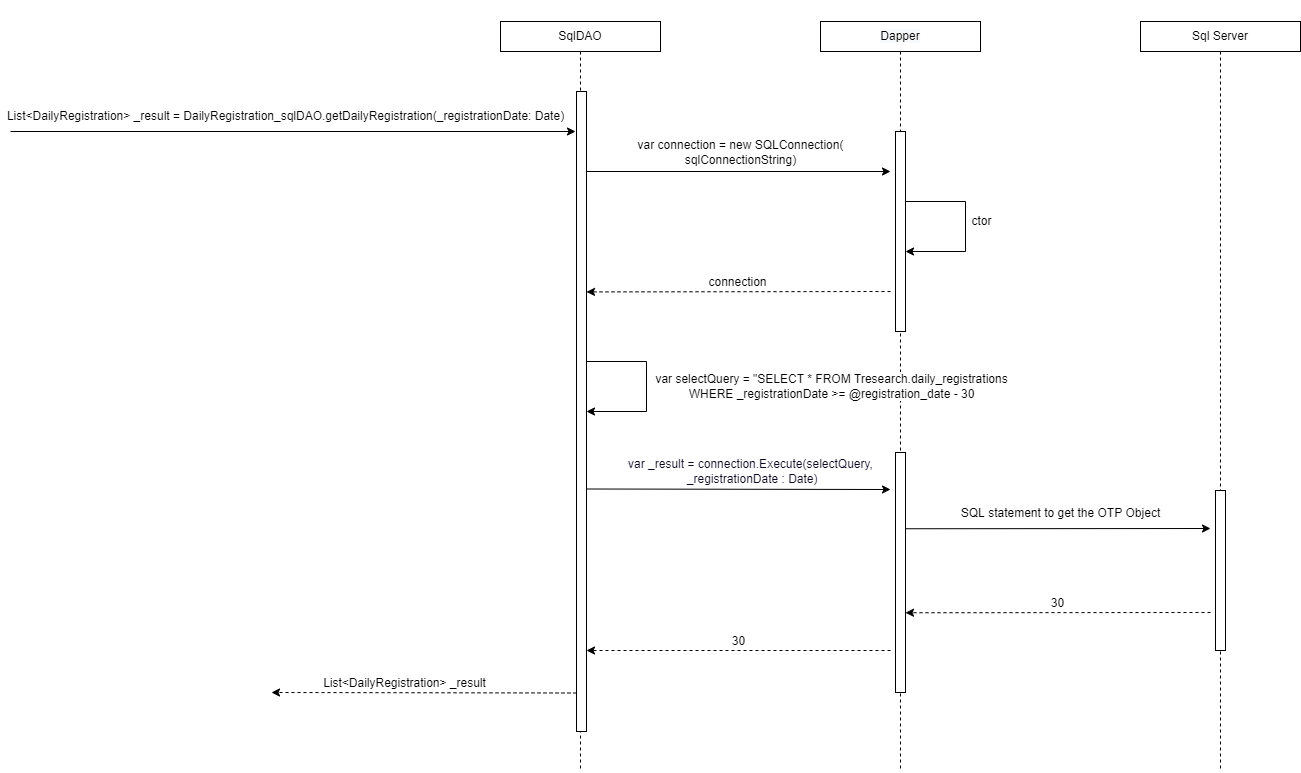

The diagram above was exported from draw.io. Its source (the exported page's mxGraphModel, read from the mxfile embedded in the PNG):
<mxGraphModel dx="2462" dy="1065" grid="1" gridSize="10" guides="1" tooltips="1" connect="1" arrows="1" fold="1" page="0" pageScale="1" pageWidth="850" pageHeight="1100" math="0" shadow="0">
  <root>
    <mxCell id="0" />
    <mxCell id="1" parent="0" />
    <mxCell id="et9rBKQBBbiey5qXyOkb-1" style="edgeStyle=orthogonalEdgeStyle;rounded=0;orthogonalLoop=1;jettySize=auto;html=1;endArrow=none;endFill=0;dashed=1;" parent="1" source="et9rBKQBBbiey5qXyOkb-2" edge="1">
      <mxGeometry relative="1" as="geometry">
        <mxPoint x="200" y="800" as="targetPoint" />
      </mxGeometry>
    </mxCell>
    <mxCell id="et9rBKQBBbiey5qXyOkb-2" value="SqlDAO" style="rounded=0;whiteSpace=wrap;html=1;fontSize=12;" parent="1" vertex="1">
      <mxGeometry x="120" y="50" width="160" height="30" as="geometry" />
    </mxCell>
    <mxCell id="et9rBKQBBbiey5qXyOkb-3" style="edgeStyle=orthogonalEdgeStyle;rounded=0;orthogonalLoop=1;jettySize=auto;html=1;dashed=1;endArrow=none;endFill=0;" parent="1" source="et9rBKQBBbiey5qXyOkb-4" edge="1">
      <mxGeometry relative="1" as="geometry">
        <mxPoint x="840" y="800" as="targetPoint" />
      </mxGeometry>
    </mxCell>
    <mxCell id="et9rBKQBBbiey5qXyOkb-4" value="Sql Server" style="rounded=0;whiteSpace=wrap;html=1;fontSize=12;" parent="1" vertex="1">
      <mxGeometry x="760" y="50" width="160" height="30" as="geometry" />
    </mxCell>
    <mxCell id="et9rBKQBBbiey5qXyOkb-5" style="edgeStyle=orthogonalEdgeStyle;rounded=0;orthogonalLoop=1;jettySize=auto;html=1;dashed=1;endArrow=none;endFill=0;" parent="1" source="et9rBKQBBbiey5qXyOkb-6" edge="1">
      <mxGeometry relative="1" as="geometry">
        <mxPoint x="520" y="800" as="targetPoint" />
      </mxGeometry>
    </mxCell>
    <mxCell id="et9rBKQBBbiey5qXyOkb-6" value="&#10;&#10;&lt;span style=&quot;color: rgb(0, 0, 0); font-family: helvetica; font-size: 12px; font-style: normal; font-weight: 400; letter-spacing: normal; text-align: center; text-indent: 0px; text-transform: none; word-spacing: 0px; background-color: rgb(248, 249, 250); display: inline; float: none;&quot;&gt;Dapper&lt;/span&gt;&#10;&#10;" style="whiteSpace=wrap;html=1;fontSize=12;" parent="1" vertex="1">
      <mxGeometry x="440" y="50" width="160" height="30" as="geometry" />
    </mxCell>
    <mxCell id="et9rBKQBBbiey5qXyOkb-7" value="" style="endArrow=classic;html=1;rounded=0;fontSize=12;" parent="1" edge="1">
      <mxGeometry width="50" height="50" relative="1" as="geometry">
        <mxPoint x="-370" y="160" as="sourcePoint" />
        <mxPoint x="195" y="160" as="targetPoint" />
        <Array as="points" />
      </mxGeometry>
    </mxCell>
    <mxCell id="et9rBKQBBbiey5qXyOkb-8" value="&lt;span style=&quot;background-color: rgb(255 , 255 , 255)&quot;&gt;List&amp;lt;DailyRegistration&amp;gt; _result = DailyRegistration&lt;/span&gt;&lt;span style=&quot;background-color: rgb(255 , 255 , 255)&quot;&gt;_sqlDAO.getDailyRegistration(_registrationDate: Date&lt;/span&gt;&lt;span style=&quot;background-color: rgb(255 , 255 , 255)&quot;&gt;)&lt;/span&gt;" style="text;html=1;align=center;verticalAlign=middle;resizable=0;points=[];autosize=1;strokeColor=none;fillColor=none;" parent="1" vertex="1">
      <mxGeometry x="-380" y="135" width="570" height="20" as="geometry" />
    </mxCell>
    <mxCell id="et9rBKQBBbiey5qXyOkb-9" value="" style="endArrow=classic;html=1;rounded=0;dashed=1;fontSize=12;" parent="1" edge="1">
      <mxGeometry width="50" height="50" relative="1" as="geometry">
        <mxPoint x="196" y="721.4999999999998" as="sourcePoint" />
        <mxPoint x="-109.00000000000023" y="721" as="targetPoint" />
      </mxGeometry>
    </mxCell>
    <mxCell id="et9rBKQBBbiey5qXyOkb-10" value="List&amp;lt;DailyRegistration&amp;gt; _result" style="edgeLabel;html=1;align=center;verticalAlign=middle;resizable=0;points=[];fontSize=12;" parent="et9rBKQBBbiey5qXyOkb-9" connectable="0" vertex="1">
      <mxGeometry x="0.291" y="-2" relative="1" as="geometry">
        <mxPoint x="24" y="-8" as="offset" />
      </mxGeometry>
    </mxCell>
    <mxCell id="et9rBKQBBbiey5qXyOkb-11" value="" style="endArrow=classic;html=1;rounded=0;dashed=1;fontSize=12;" parent="1" edge="1">
      <mxGeometry width="50" height="50" relative="1" as="geometry">
        <mxPoint x="510" y="678.9999999999998" as="sourcePoint" />
        <mxPoint x="205.99999999999955" y="678.9999999999998" as="targetPoint" />
      </mxGeometry>
    </mxCell>
    <mxCell id="et9rBKQBBbiey5qXyOkb-13" value="" style="html=1;points=[];perimeter=orthogonalPerimeter;fontSize=12;" parent="1" vertex="1">
      <mxGeometry x="196" y="120" width="10" height="640" as="geometry" />
    </mxCell>
    <mxCell id="et9rBKQBBbiey5qXyOkb-14" value="" style="endArrow=classic;html=1;rounded=0;fontSize=12;" parent="1" edge="1">
      <mxGeometry width="50" height="50" relative="1" as="geometry">
        <mxPoint x="205.99999999999955" y="200" as="sourcePoint" />
        <mxPoint x="510" y="200" as="targetPoint" />
      </mxGeometry>
    </mxCell>
    <mxCell id="et9rBKQBBbiey5qXyOkb-15" value="var connection = new SQLConnection(&lt;br&gt;sqlConnectionString)" style="edgeLabel;html=1;align=center;verticalAlign=middle;resizable=0;points=[];fontSize=12;" parent="et9rBKQBBbiey5qXyOkb-14" connectable="0" vertex="1">
      <mxGeometry x="-0.5933" relative="1" as="geometry">
        <mxPoint x="92" y="-20" as="offset" />
      </mxGeometry>
    </mxCell>
    <mxCell id="et9rBKQBBbiey5qXyOkb-16" value="" style="endArrow=classic;html=1;rounded=0;fontSize=12;" parent="1" edge="1">
      <mxGeometry width="50" height="50" relative="1" as="geometry">
        <mxPoint x="524.9999999999995" y="230" as="sourcePoint" />
        <mxPoint x="524.9999999999995" y="280" as="targetPoint" />
        <Array as="points">
          <mxPoint x="585" y="230" />
          <mxPoint x="585" y="280" />
        </Array>
      </mxGeometry>
    </mxCell>
    <mxCell id="et9rBKQBBbiey5qXyOkb-17" value="ctor" style="edgeLabel;html=1;align=center;verticalAlign=middle;resizable=0;points=[];fontSize=12;" parent="et9rBKQBBbiey5qXyOkb-16" connectable="0" vertex="1">
      <mxGeometry x="-0.1037" y="1" relative="1" as="geometry">
        <mxPoint x="14" y="4" as="offset" />
      </mxGeometry>
    </mxCell>
    <mxCell id="et9rBKQBBbiey5qXyOkb-18" value="" style="html=1;points=[];perimeter=orthogonalPerimeter;fontSize=12;" parent="1" vertex="1">
      <mxGeometry x="515" y="160" width="10" height="200" as="geometry" />
    </mxCell>
    <mxCell id="et9rBKQBBbiey5qXyOkb-19" value="" style="endArrow=classic;html=1;rounded=0;dashed=1;fontSize=12;" parent="1" edge="1">
      <mxGeometry width="50" height="50" relative="1" as="geometry">
        <mxPoint x="510" y="320" as="sourcePoint" />
        <mxPoint x="206" y="320.4200000000001" as="targetPoint" />
      </mxGeometry>
    </mxCell>
    <mxCell id="et9rBKQBBbiey5qXyOkb-20" value="connection" style="edgeLabel;html=1;align=center;verticalAlign=middle;resizable=0;points=[];fontSize=12;" parent="et9rBKQBBbiey5qXyOkb-19" connectable="0" vertex="1">
      <mxGeometry x="0.0829" relative="1" as="geometry">
        <mxPoint x="11" y="-10" as="offset" />
      </mxGeometry>
    </mxCell>
    <mxCell id="et9rBKQBBbiey5qXyOkb-21" value="" style="endArrow=classic;html=1;rounded=0;fontSize=12;" parent="1" edge="1">
      <mxGeometry width="50" height="50" relative="1" as="geometry">
        <mxPoint x="206" y="517.5" as="sourcePoint" />
        <mxPoint x="510" y="518" as="targetPoint" />
      </mxGeometry>
    </mxCell>
    <mxCell id="et9rBKQBBbiey5qXyOkb-22" value="&lt;font color=&quot;#0b0921&quot; style=&quot;font-size: 12px&quot;&gt;var _result = connection.Execute(selectQuery,&lt;br&gt;&amp;nbsp;_registrationDate : Date)&lt;/font&gt;" style="edgeLabel;html=1;align=center;verticalAlign=middle;resizable=0;points=[];fontColor=#5447FF;fontSize=12;" parent="et9rBKQBBbiey5qXyOkb-21" connectable="0" vertex="1">
      <mxGeometry x="-0.1815" y="-2" relative="1" as="geometry">
        <mxPoint x="40" y="-20" as="offset" />
      </mxGeometry>
    </mxCell>
    <mxCell id="et9rBKQBBbiey5qXyOkb-23" value="" style="endArrow=classic;html=1;rounded=0;fontSize=12;" parent="1" edge="1">
      <mxGeometry width="50" height="50" relative="1" as="geometry">
        <mxPoint x="205.99999999999955" y="390" as="sourcePoint" />
        <mxPoint x="205.99999999999955" y="440" as="targetPoint" />
        <Array as="points">
          <mxPoint x="266" y="390" />
          <mxPoint x="266" y="440" />
        </Array>
      </mxGeometry>
    </mxCell>
    <mxCell id="et9rBKQBBbiey5qXyOkb-24" value="var selectQuery = &quot;SELECT * FROM Tresearch.daily_registrations&lt;br&gt;WHERE _registrationDate &amp;gt;= @registration_date - 30" style="edgeLabel;html=1;align=center;verticalAlign=middle;resizable=0;points=[];fontSize=12;" parent="et9rBKQBBbiey5qXyOkb-23" connectable="0" vertex="1">
      <mxGeometry x="-0.1037" y="1" relative="1" as="geometry">
        <mxPoint x="183" y="9" as="offset" />
      </mxGeometry>
    </mxCell>
    <mxCell id="et9rBKQBBbiey5qXyOkb-25" value="" style="html=1;points=[];perimeter=orthogonalPerimeter;fontSize=12;" parent="1" vertex="1">
      <mxGeometry x="515" y="481" width="10" height="240" as="geometry" />
    </mxCell>
    <mxCell id="et9rBKQBBbiey5qXyOkb-26" value="" style="html=1;points=[];perimeter=orthogonalPerimeter;fontSize=12;" parent="1" vertex="1">
      <mxGeometry x="835" y="519" width="10" height="160" as="geometry" />
    </mxCell>
    <mxCell id="et9rBKQBBbiey5qXyOkb-27" value="" style="endArrow=classic;html=1;rounded=0;fontSize=12;" parent="1" edge="1">
      <mxGeometry width="50" height="50" relative="1" as="geometry">
        <mxPoint x="525.0000000000005" y="557.2500000000002" as="sourcePoint" />
        <mxPoint x="830" y="557" as="targetPoint" />
      </mxGeometry>
    </mxCell>
    <mxCell id="et9rBKQBBbiey5qXyOkb-28" value="SQL statement to get the OTP Object" style="edgeLabel;html=1;align=center;verticalAlign=middle;resizable=0;points=[];fontSize=12;" parent="et9rBKQBBbiey5qXyOkb-27" connectable="0" vertex="1">
      <mxGeometry x="-0.5933" relative="1" as="geometry">
        <mxPoint x="93" y="-16" as="offset" />
      </mxGeometry>
    </mxCell>
    <mxCell id="et9rBKQBBbiey5qXyOkb-29" value="" style="endArrow=classic;html=1;rounded=0;dashed=1;fontSize=12;" parent="1" edge="1">
      <mxGeometry width="50" height="50" relative="1" as="geometry">
        <mxPoint x="830" y="641" as="sourcePoint" />
        <mxPoint x="525.0000000000005" y="641.25" as="targetPoint" />
      </mxGeometry>
    </mxCell>
    <mxCell id="et9rBKQBBbiey5qXyOkb-30" value="30" style="edgeLabel;html=1;align=center;verticalAlign=middle;resizable=0;points=[];fontSize=12;" parent="et9rBKQBBbiey5qXyOkb-29" connectable="0" vertex="1">
      <mxGeometry x="0.0829" relative="1" as="geometry">
        <mxPoint x="11" y="-10" as="offset" />
      </mxGeometry>
    </mxCell>
    <mxCell id="ythnsHVVyeBKQ4Qm5UOt-1" value="30" style="edgeLabel;html=1;align=center;verticalAlign=middle;resizable=0;points=[];fontSize=12;" parent="1" connectable="0" vertex="1">
      <mxGeometry x="686.0000554286203" y="641.135245856206" as="geometry">
        <mxPoint x="-329" y="28" as="offset" />
      </mxGeometry>
    </mxCell>
  </root>
</mxGraphModel>